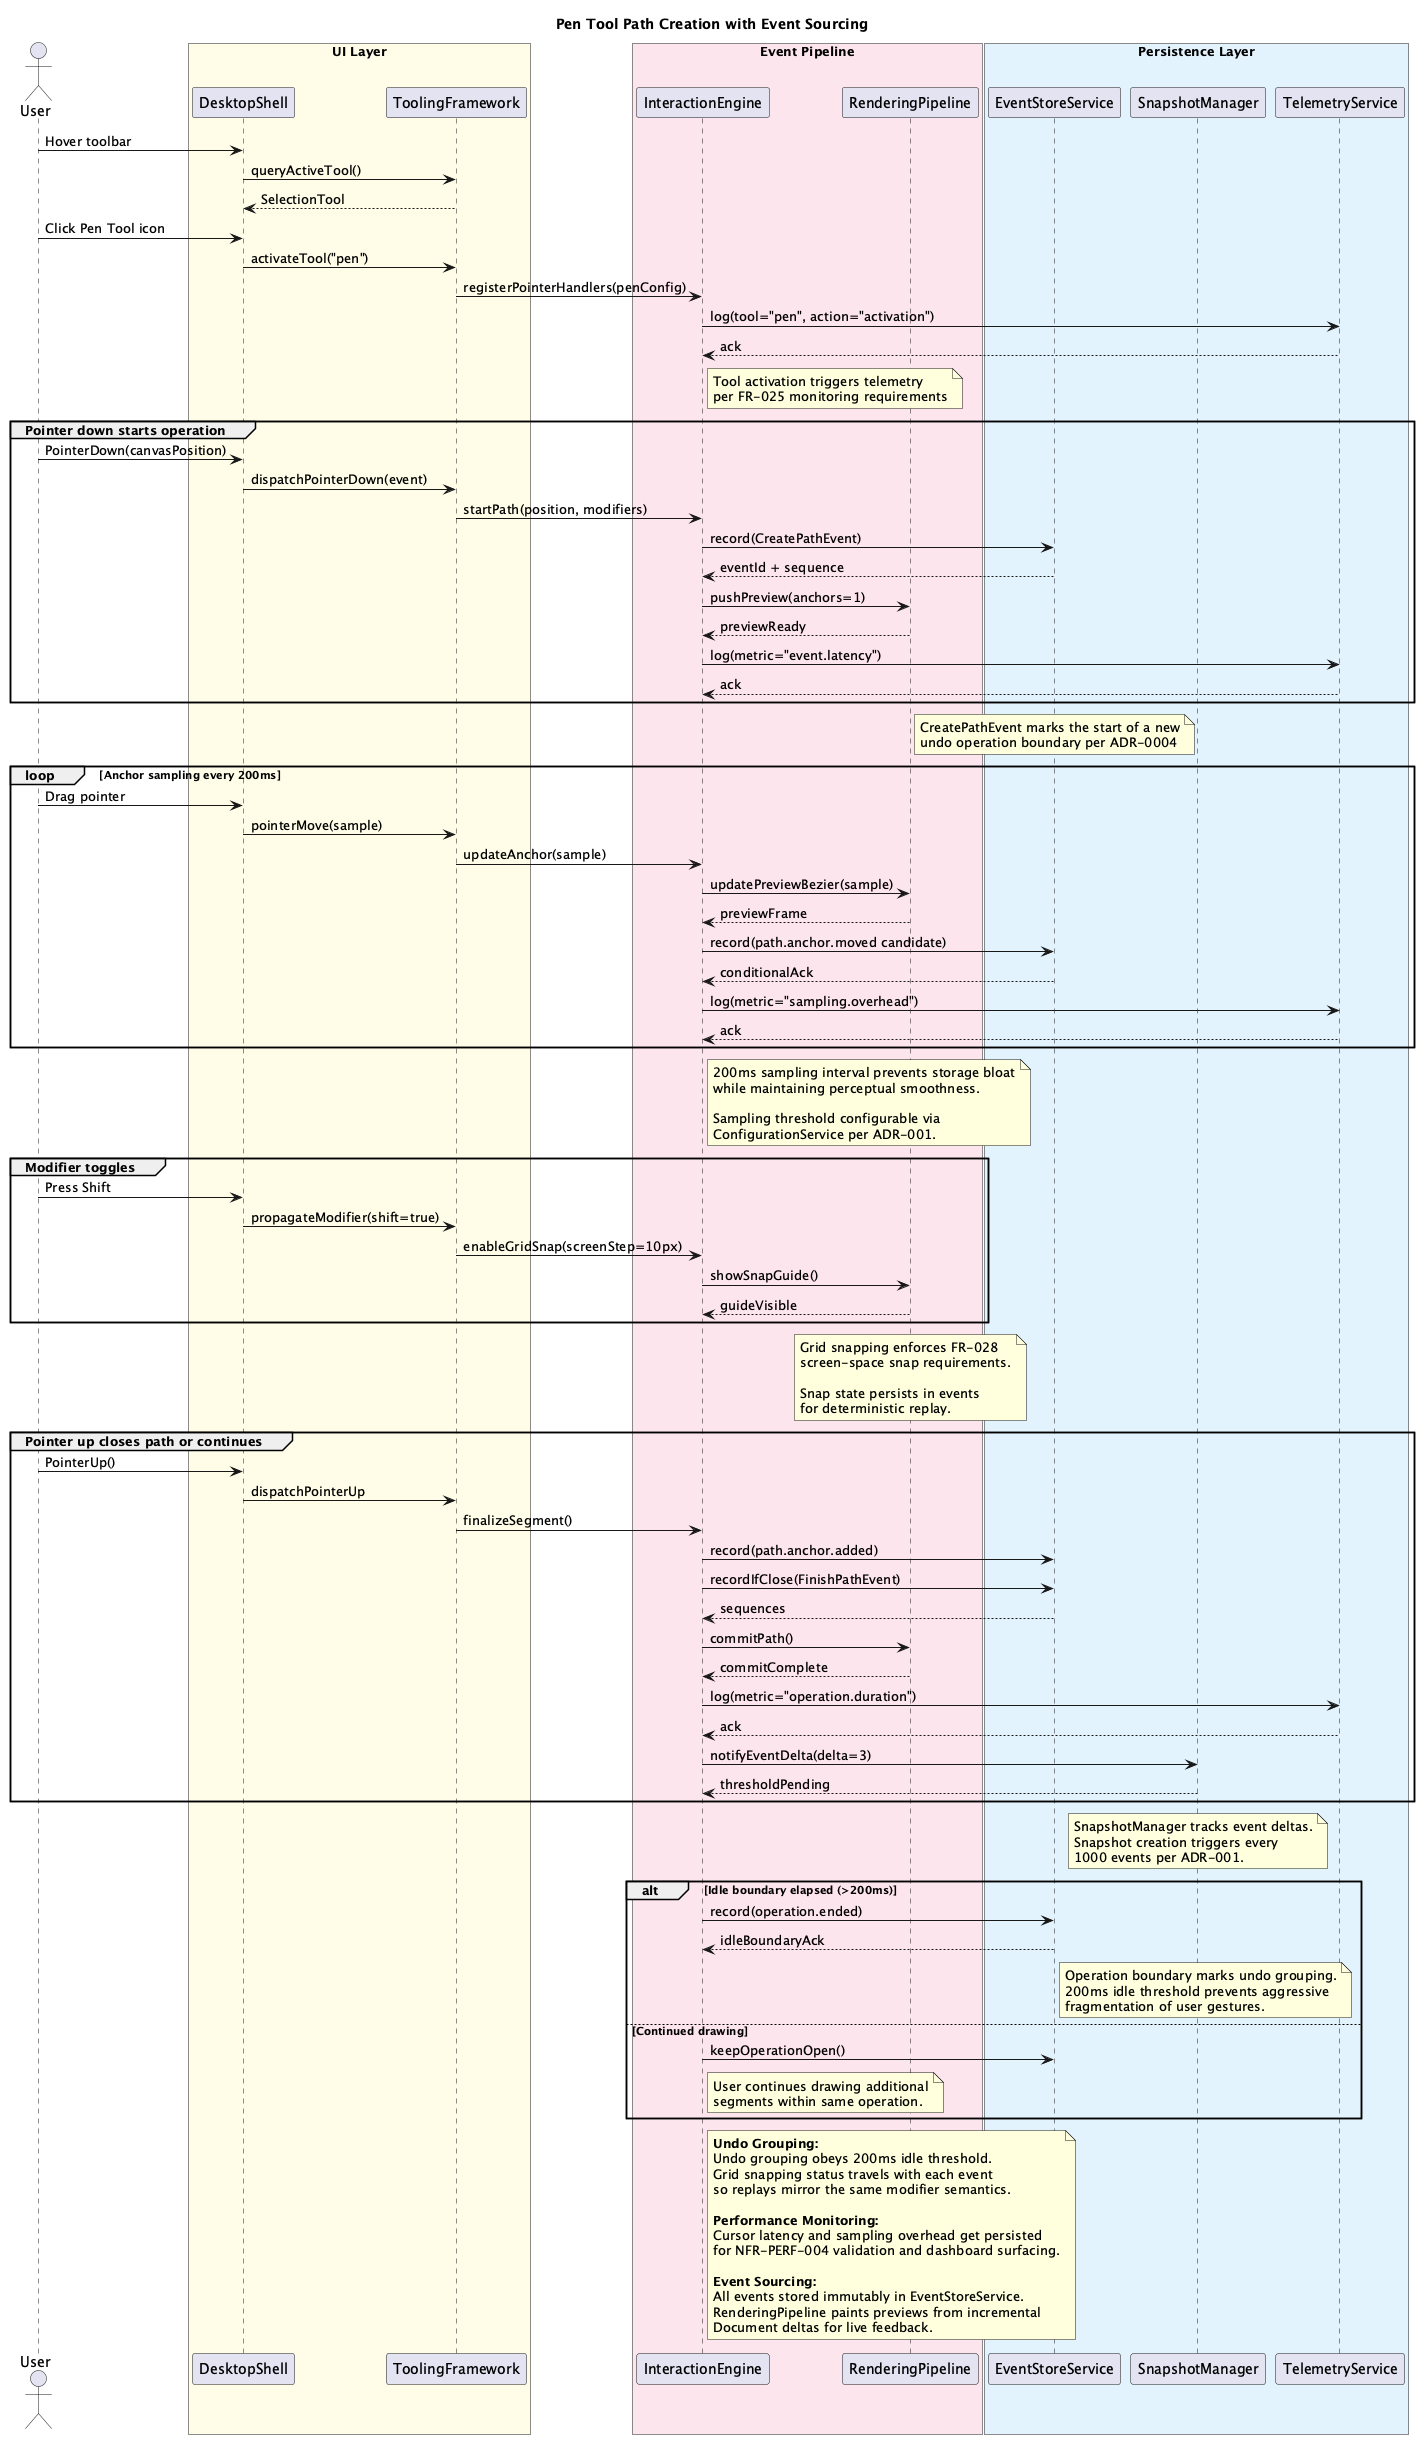

The diagram above was rendered by PlantUML. Its source (embedded in the PNG):
@startuml pen_flow
title Pen Tool Path Creation with Event Sourcing

' =========================================================================
' Participants
' =========================================================================

actor Designer as "User"

box "UI Layer" #FFFDE7
  participant DesktopShell
  participant ToolingFramework
end box

box "Event Pipeline" #FCE4EC
  participant InteractionEngine
  participant RenderingPipeline
end box

box "Persistence Layer" #E3F2FD
  participant EventStoreService
  participant SnapshotManager
  participant TelemetryService
end box

' =========================================================================
' Tool Activation
' =========================================================================

Designer -> DesktopShell: Hover toolbar
DesktopShell -> ToolingFramework: queryActiveTool()
ToolingFramework --> DesktopShell: SelectionTool

Designer -> DesktopShell: Click Pen Tool icon
DesktopShell -> ToolingFramework: activateTool("pen")
ToolingFramework -> InteractionEngine: registerPointerHandlers(penConfig)

InteractionEngine -> TelemetryService: log(tool="pen", action="activation")
TelemetryService --> InteractionEngine: ack

note right of InteractionEngine
  Tool activation triggers telemetry
  per FR-025 monitoring requirements
end note

' =========================================================================
' Pointer Down - Operation Start
' =========================================================================

group Pointer down starts operation
  Designer -> DesktopShell: PointerDown(canvasPosition)
  DesktopShell -> ToolingFramework: dispatchPointerDown(event)
  ToolingFramework -> InteractionEngine: startPath(position, modifiers)

  InteractionEngine -> EventStoreService: record(CreatePathEvent)
  EventStoreService --> InteractionEngine: eventId + sequence

  InteractionEngine -> RenderingPipeline: pushPreview(anchors=1)
  RenderingPipeline --> InteractionEngine: previewReady

  InteractionEngine -> TelemetryService: log(metric="event.latency")
  TelemetryService --> InteractionEngine: ack
end

note over EventStoreService
  CreatePathEvent marks the start of a new
  undo operation boundary per ADR-0004
end note

' =========================================================================
' Anchor Sampling Loop (200ms intervals)
' =========================================================================

loop Anchor sampling every 200ms
  Designer -> DesktopShell: Drag pointer
  DesktopShell -> ToolingFramework: pointerMove(sample)
  ToolingFramework -> InteractionEngine: updateAnchor(sample)

  InteractionEngine -> RenderingPipeline: updatePreviewBezier(sample)
  RenderingPipeline --> InteractionEngine: previewFrame

  InteractionEngine -> EventStoreService: record(path.anchor.moved candidate)
  EventStoreService --> InteractionEngine: conditionalAck

  InteractionEngine -> TelemetryService: log(metric="sampling.overhead")
  TelemetryService --> InteractionEngine: ack
end

note right of InteractionEngine
  200ms sampling interval prevents storage bloat
  while maintaining perceptual smoothness.

  Sampling threshold configurable via
  ConfigurationService per ADR-001.
end note

' =========================================================================
' Modifier Key Handling (Grid Snap)
' =========================================================================

group Modifier toggles
  Designer -> DesktopShell: Press Shift
  DesktopShell -> ToolingFramework: propagateModifier(shift=true)
  ToolingFramework -> InteractionEngine: enableGridSnap(screenStep=10px)

  InteractionEngine -> RenderingPipeline: showSnapGuide()
  RenderingPipeline --> InteractionEngine: guideVisible
end

note over RenderingPipeline
  Grid snapping enforces FR-028
  screen-space snap requirements.

  Snap state persists in events
  for deterministic replay.
end note

' =========================================================================
' Pointer Up - Path Completion
' =========================================================================

group Pointer up closes path or continues
  Designer -> DesktopShell: PointerUp()
  DesktopShell -> ToolingFramework: dispatchPointerUp
  ToolingFramework -> InteractionEngine: finalizeSegment()

  InteractionEngine -> EventStoreService: record(path.anchor.added)
  InteractionEngine -> EventStoreService: recordIfClose(FinishPathEvent)
  EventStoreService --> InteractionEngine: sequences

  InteractionEngine -> RenderingPipeline: commitPath()
  RenderingPipeline --> InteractionEngine: commitComplete

  InteractionEngine -> TelemetryService: log(metric="operation.duration")
  TelemetryService --> InteractionEngine: ack

  InteractionEngine -> SnapshotManager: notifyEventDelta(delta=3)
  SnapshotManager --> InteractionEngine: thresholdPending
end

note over SnapshotManager
  SnapshotManager tracks event deltas.
  Snapshot creation triggers every
  1000 events per ADR-001.
end note

' =========================================================================
' Operation Boundary Detection
' =========================================================================

alt Idle boundary elapsed (>200ms)
  InteractionEngine -> EventStoreService: record(operation.ended)
  EventStoreService --> InteractionEngine: idleBoundaryAck

  note right of EventStoreService
    Operation boundary marks undo grouping.
    200ms idle threshold prevents aggressive
    fragmentation of user gestures.
  end note
else Continued drawing
  InteractionEngine -> EventStoreService: keepOperationOpen()

  note right of InteractionEngine
    User continues drawing additional
    segments within same operation.
  end note
end

' =========================================================================
' Summary Notes
' =========================================================================

note right of InteractionEngine
  **Undo Grouping:**
  Undo grouping obeys 200ms idle threshold.
  Grid snapping status travels with each event
  so replays mirror the same modifier semantics.

  **Performance Monitoring:**
  Cursor latency and sampling overhead get persisted
  for NFR-PERF-004 validation and dashboard surfacing.

  **Event Sourcing:**
  All events stored immutably in EventStoreService.
  RenderingPipeline paints previews from incremental
  Document deltas for live feedback.
end note

@enduml